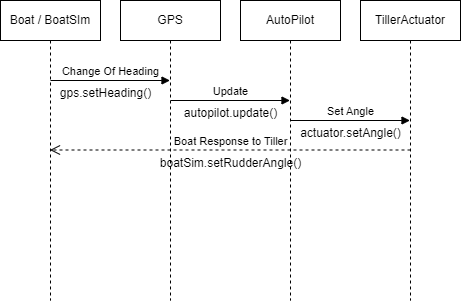

The diagram above was exported from draw.io. Its source (the exported page's mxGraphModel, read from the mxfile embedded in the PNG):
<mxGraphModel dx="1086" dy="559" grid="1" gridSize="10" guides="1" tooltips="1" connect="1" arrows="1" fold="1" page="1" pageScale="1" pageWidth="850" pageHeight="1100" math="0" shadow="0">
  <root>
    <mxCell id="0" />
    <mxCell id="1" parent="0" />
    <mxCell id="2" value="Boat / BoatSIm" style="shape=umlLifeline;perimeter=lifelinePerimeter;whiteSpace=wrap;html=1;container=1;dropTarget=0;collapsible=0;recursiveResize=0;outlineConnect=0;portConstraint=eastwest;newEdgeStyle={&quot;curved&quot;:0,&quot;rounded&quot;:0};" vertex="1" parent="1">
      <mxGeometry x="110" y="30" width="100" height="300" as="geometry" />
    </mxCell>
    <mxCell id="3" value="GPS" style="shape=umlLifeline;perimeter=lifelinePerimeter;whiteSpace=wrap;html=1;container=1;dropTarget=0;collapsible=0;recursiveResize=0;outlineConnect=0;portConstraint=eastwest;newEdgeStyle={&quot;curved&quot;:0,&quot;rounded&quot;:0};" vertex="1" parent="1">
      <mxGeometry x="230" y="30" width="100" height="300" as="geometry" />
    </mxCell>
    <mxCell id="4" value="Change Of Heading" style="html=1;verticalAlign=bottom;endArrow=block;curved=0;rounded=0;" edge="1" parent="1" target="3">
      <mxGeometry width="80" relative="1" as="geometry">
        <mxPoint x="160" y="110" as="sourcePoint" />
        <mxPoint x="240" y="110" as="targetPoint" />
      </mxGeometry>
    </mxCell>
    <mxCell id="5" value="AutoPilot" style="shape=umlLifeline;perimeter=lifelinePerimeter;whiteSpace=wrap;html=1;container=1;dropTarget=0;collapsible=0;recursiveResize=0;outlineConnect=0;portConstraint=eastwest;newEdgeStyle={&quot;curved&quot;:0,&quot;rounded&quot;:0};" vertex="1" parent="1">
      <mxGeometry x="350" y="30" width="100" height="300" as="geometry" />
    </mxCell>
    <mxCell id="6" value="Update" style="html=1;verticalAlign=bottom;endArrow=block;curved=0;rounded=0;" edge="1" parent="1" target="5">
      <mxGeometry width="80" relative="1" as="geometry">
        <mxPoint x="280" y="130" as="sourcePoint" />
        <mxPoint x="360" y="130" as="targetPoint" />
      </mxGeometry>
    </mxCell>
    <mxCell id="7" value="TillerActuator" style="shape=umlLifeline;perimeter=lifelinePerimeter;whiteSpace=wrap;html=1;container=1;dropTarget=0;collapsible=0;recursiveResize=0;outlineConnect=0;portConstraint=eastwest;newEdgeStyle={&quot;curved&quot;:0,&quot;rounded&quot;:0};" vertex="1" parent="1">
      <mxGeometry x="470" y="30" width="100" height="300" as="geometry" />
    </mxCell>
    <mxCell id="8" value="Set Angle" style="html=1;verticalAlign=bottom;endArrow=block;curved=0;rounded=0;" edge="1" parent="1" target="7">
      <mxGeometry width="80" relative="1" as="geometry">
        <mxPoint x="400" y="150" as="sourcePoint" />
        <mxPoint x="480" y="150" as="targetPoint" />
      </mxGeometry>
    </mxCell>
    <mxCell id="9" value="Boat Response to Tiller" style="html=1;verticalAlign=bottom;endArrow=open;dashed=1;endSize=8;curved=0;rounded=0;" edge="1" parent="1" target="2">
      <mxGeometry relative="1" as="geometry">
        <mxPoint x="520" y="179.5" as="sourcePoint" />
        <mxPoint x="440" y="179.5" as="targetPoint" />
      </mxGeometry>
    </mxCell>
    <mxCell id="10" value="gps.setHeading()" style="text;html=1;align=center;verticalAlign=middle;resizable=0;points=[];autosize=1;strokeColor=none;fillColor=none;" vertex="1" parent="1">
      <mxGeometry x="160" y="108" width="110" height="30" as="geometry" />
    </mxCell>
    <mxCell id="11" value="autopilot.update()" style="text;html=1;align=center;verticalAlign=middle;resizable=0;points=[];autosize=1;strokeColor=none;fillColor=none;" vertex="1" parent="1">
      <mxGeometry x="280" y="128" width="120" height="30" as="geometry" />
    </mxCell>
    <mxCell id="12" value="actuator.setAngle()" style="text;html=1;align=center;verticalAlign=middle;resizable=0;points=[];autosize=1;strokeColor=none;fillColor=none;" vertex="1" parent="1">
      <mxGeometry x="400" y="148" width="120" height="30" as="geometry" />
    </mxCell>
    <mxCell id="13" value="boatSim.setRudderAngle()" style="text;html=1;align=center;verticalAlign=middle;resizable=0;points=[];autosize=1;strokeColor=none;fillColor=none;" vertex="1" parent="1">
      <mxGeometry x="260" y="178" width="160" height="30" as="geometry" />
    </mxCell>
  </root>
</mxGraphModel>